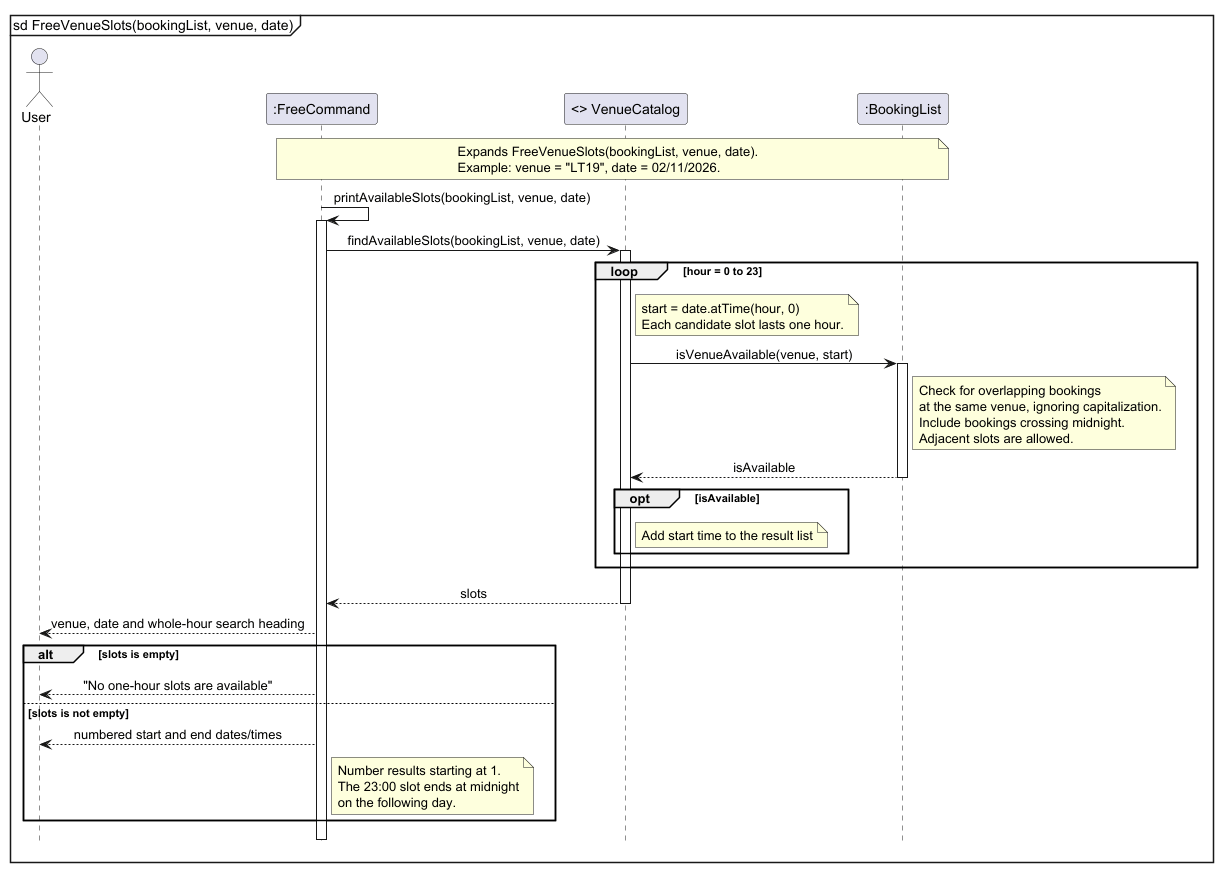

The diagram above was rendered by PlantUML. Its source (embedded in the PNG):
@startuml FreeVenueSlots
mainframe sd FreeVenueSlots(bookingList, venue, date)

skinparam sequenceMessageAlign center
hide footbox

actor User
participant ":FreeCommand" as Free
participant "<> VenueCatalog" as Catalog
participant ":BookingList" as Bookings

note over Free, Bookings
Expands FreeVenueSlots(bookingList, venue, date).
Example: venue = "LT19", date = 02/11/2026.
end note

Free -> Free: printAvailableSlots(bookingList, venue, date)
activate Free

Free -> Catalog: findAvailableSlots(bookingList, venue, date)
activate Catalog

loop hour = 0 to 23
    note right of Catalog
    start = date.atTime(hour, 0)
    Each candidate slot lasts one hour.
    end note

    Catalog -> Bookings: isVenueAvailable(venue, start)
    activate Bookings

    note right of Bookings
    Check for overlapping bookings
    at the same venue, ignoring capitalization.
    Include bookings crossing midnight.
    Adjacent slots are allowed.
    end note

    Bookings --> Catalog: isAvailable
    deactivate Bookings

    opt isAvailable
        note right of Catalog: Add start time to the result list
    end
end

Catalog --> Free: slots
deactivate Catalog

Free --> User: venue, date and whole-hour search heading

alt slots is empty
    Free --> User: "No one-hour slots are available"
else slots is not empty
    Free --> User: numbered start and end dates/times

    note right of Free
    Number results starting at 1.
    The 23:00 slot ends at midnight
    on the following day.
    end note
end

deactivate Free

@enduml